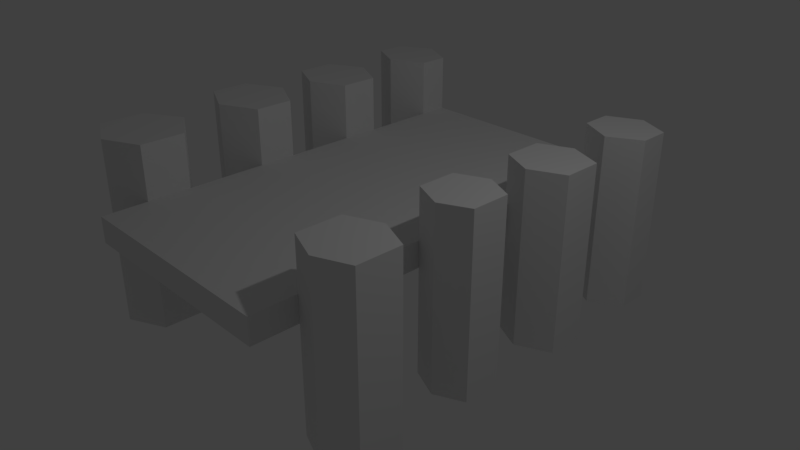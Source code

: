 # Source: Dock.blend  (saved by Blender 2.79.0; exported with 4.5.12 LTS)
import bpy
from mathutils import Matrix  # noqa: F401  (used for matrix-valued properties, if any)

bpy.ops.wm.read_factory_settings(use_empty=True)
scene = bpy.context.scene
scene.name = 'Scene'

# ---- collections
col_collection_1 = bpy.data.collections.new('Collection 1'); scene.collection.children.link(col_collection_1)

# ---- materials (node trees are filled in below, after node groups)
mat_material = bpy.data.materials.new('Material')
mat_material.alpha_threshold = 0.0
mat_material.use_transparent_shadow = False
mat_material.roughness = 0.5
mat_material.line_color = (0.0, 0.0, 0.0, 1.0)

# ---- material node trees

# ---- world
world_world = bpy.data.worlds.new('World'); scene.world = world_world
world_world.color = (0.05088, 0.05088, 0.05088)
world_world.use_sun_shadow = False
world_world.sun_shadow_jitter_overblur = 0.0
world_world.cycles.sampling_method = 'MANUAL'

# ---- cameras
cam_camera = bpy.data.cameras.new('Camera')
cam_camera.clip_end = 100.0
cam_camera.lens = 35.0
cam_camera.sensor_width = 32.0
cam_camera.sensor_height = 18.0
cam_camera.ortho_scale = 7.314
cam_camera.dof.focus_distance = 0.0
cam_camera.dof.aperture_fstop = 128.0

# ---- lights
light_lamp = bpy.data.lights.new('Lamp', 'POINT')
light_lamp.transmission_factor = 0.0
light_lamp.cutoff_distance = 30.0
light_lamp.energy = 100.0
light_lamp.shadow_buffer_clip_start = 1.001
light_lamp.shadow_soft_size = 0.1
light_lamp.shadow_maximum_resolution = 0.006
light_lamp.use_absolute_resolution = True

# ---- meshes
me_cube = bpy.data.meshes.new('Cube')
me_cube.from_pydata([(1.0, -0.3559, -0.1925), (1.0, -1.0, -0.1925), (-2.159, -1.0, -0.1925), (-2.159, -0.3559, -0.1925), (1.0, -0.3559, 0.1744), (1.0, -1.0, 0.1744), (-2.159, -1.0, 0.1744), (-2.159, -0.3559, 0.1744), (1.0, 0.269, -0.1925), (-2.159, 0.269, -0.1925), (1.0, 0.269, 0.1744), (-2.159, 0.269, 0.1744), (1.0, 0.8585, -0.1925), (-2.159, 0.8585, -0.1925), (1.0, 0.8585, 0.1744), (-2.159, 0.8585, 0.1744), (1.0, 1.42, -0.1925), (-2.159, 1.42, -0.1925), (1.0, 1.42, 0.1744), (-2.159, 1.42, 0.1744), (1.0, 1.971, -0.1925), (-2.159, 1.971, -0.1925), (1.0, 1.971, 0.1744), (-2.159, 1.971, 0.1744), (1.0, 2.51, -0.1925), (-2.159, 2.51, -0.1925), (1.0, 2.51, 0.1744), (-2.159, 2.51, 0.1744), (1.001, 2.976, -0.1925), (-2.159, 2.976, -0.1925), (1.001, 2.976, 0.1744), (-2.159, 2.976, 0.1744), (1.002, 3.533, -0.1925), (-2.159, 3.533, -0.1925), (1.002, 3.533, 0.1744), (-2.159, 3.533, 0.1744), (1.0, 4.18, -0.1925), (-2.159, 4.18, -0.1925), (1.0, 4.18, 0.1744), (-2.159, 4.18, 0.1744), (1.0, 4.614, -0.1925), (-2.159, 4.614, -0.1925), (1.0, 4.614, 0.1744), (-2.159, 4.614, 0.1744), (1.0, 5.054, -0.1925), (-2.159, 5.054, -0.1925), (1.0, 5.054, 0.1744), (-2.159, 5.054, 0.1744), (-3.237, 0.269, 0.1744), (-3.237, 0.269, -0.1925), (-3.237, -0.3559, 0.1743), (-3.237, -0.3559, -0.1925), (-2.694, 0.5902, 0.1744), (-2.694, -0.6136, 0.1744), (-2.694, 0.5902, -0.1925), (-2.694, -0.6136, -0.1925), (-2.159, 0.269, 0.9497), (-2.159, -0.3559, 0.9497), (-2.694, 0.5902, 0.9497), (-3.237, 0.269, 0.9497), (-2.694, -0.6136, 0.9497), (-3.237, -0.3559, 0.9497), (-2.159, 0.269, -1.744), (-2.159, -0.3559, -1.744), (-2.694, 0.5902, -1.744), (-2.694, -0.6136, -1.744), (-3.237, -0.3559, -1.744), (-3.237, 0.269, -1.744), (1.945, -0.3559, -0.1925), (1.945, -0.3559, 0.1743), (1.945, 0.269, -0.1925), (1.945, 0.269, 0.1744), (1.479, -0.5458, 0.1744), (1.479, 0.4642, 0.1744), (1.479, -0.5458, -0.1925), (1.479, 0.4642, -0.1925), (1.0, 0.269, 0.8951), (1.0, -0.3559, 0.8951), (1.945, 0.269, 0.8951), (1.945, -0.3559, 0.8951), (1.479, -0.5458, 0.8951), (1.479, 0.4642, 0.8951), (1.0, -0.3559, -1.707), (1.0, 0.269, -1.707), (1.945, -0.3559, -1.707), (1.945, 0.269, -1.707), (1.479, -0.5458, -1.707), (1.479, 0.4642, -1.707), (1.843, 1.42, -0.1925), (1.843, 1.42, 0.1744), (1.843, 1.971, -0.1925), (1.843, 1.971, 0.1744), (1.435, 2.163, 0.1744), (1.435, 2.163, -0.1925), (1.435, 1.23, -0.1925), (1.435, 1.23, 0.1744), (1.0, 1.42, 0.8746), (1.0, 1.971, 0.8746), (1.843, 1.42, 0.8746), (1.843, 1.971, 0.8746), (1.435, 2.163, 0.8746), (1.435, 1.23, 0.8746), (1.0, 1.42, -1.713), (1.0, 1.971, -1.713), (1.843, 1.42, -1.713), (1.843, 1.971, -1.713), (1.435, 2.163, -1.713), (1.435, 1.23, -1.713), (-3.268, 1.42, -0.1925), (-3.268, 1.42, 0.1744), (-3.268, 1.971, -0.1925), (-3.268, 1.971, 0.1744), (-2.715, 1.155, -0.1925), (-2.715, 2.255, -0.1925), (-2.715, 1.155, 0.1744), (-2.715, 2.255, 0.1744), (-2.159, 1.971, 0.9981), (-2.159, 1.42, 0.9981), (-3.268, 1.971, 0.9981), (-3.268, 1.42, 0.9981), (-2.715, 1.155, 0.9981), (-2.715, 2.255, 0.9981), (-2.159, 1.971, -1.686), (-2.159, 1.42, -1.686), (-3.268, 1.971, -1.686), (-3.268, 1.42, -1.686), (-2.715, 1.155, -1.686), (-2.715, 2.255, -1.686), (-3.206, 2.976, -0.1925), (-3.206, 2.976, 0.1744), (-3.206, 3.533, -0.1925), (-3.206, 3.533, 0.1744), (-2.683, 2.732, -0.1925), (-2.683, 3.8, -0.1925), (-2.683, 2.732, 0.1744), (-2.683, 3.8, 0.1744), (-2.159, 3.533, 1.0), (-2.159, 2.976, 1.0), (-3.206, 3.533, 1.0), (-3.206, 2.976, 1.0), (-2.683, 2.732, 1.0), (-2.683, 3.8, 1.0), (-2.159, 3.533, -1.683), (-2.159, 2.976, -1.683), (-3.206, 3.533, -1.683), (-3.206, 2.976, -1.683), (-2.683, 2.732, -1.683), (-2.683, 3.8, -1.683), (1.935, 2.976, -0.1925), (1.935, 2.976, 0.1744), (1.935, 3.533, -0.1925), (1.935, 3.533, 0.1744), (1.452, 3.733, 0.1744), (1.452, 3.733, -0.1925), (1.451, 2.758, -0.1925), (1.451, 2.758, 0.1744), (1.001, 2.976, 0.8357), (1.002, 3.533, 0.8357), (1.935, 2.976, 0.8357), (1.935, 3.533, 0.8357), (1.452, 3.733, 0.8357), (1.451, 2.758, 0.8357), (1.001, 2.976, -1.69), (1.002, 3.533, -1.69), (1.935, 2.976, -1.69), (1.935, 3.533, -1.69), (1.452, 3.733, -1.69), (1.451, 2.758, -1.69), (-3.173, 4.614, -0.1925), (-3.173, 4.614, 0.1744), (-3.173, 5.054, -0.1925), (-3.173, 5.054, 0.1744), (-2.676, 4.369, 0.1744), (-2.676, 4.369, -0.1925), (-2.676, 5.315, 0.1744), (-2.676, 5.315, -0.1925), (-2.159, 5.054, 1.019), (-2.159, 4.614, 1.019), (-3.173, 5.054, 1.019), (-3.173, 4.614, 1.019), (-2.676, 4.369, 1.019), (-2.676, 5.315, 1.019), (-2.159, 5.054, -1.685), (-2.159, 4.614, -1.685), (-3.173, 5.054, -1.685), (-3.173, 4.614, -1.685), (-2.676, 4.369, -1.685), (-2.676, 5.315, -1.685), (1.925, 4.614, -0.1925), (1.925, 4.614, 0.1744), (1.925, 5.054, -0.1925), (1.925, 5.054, 0.1744), (1.47, 5.278, 0.1744), (1.47, 5.278, -0.1925), (1.468, 4.362, -0.1925), (1.468, 4.362, 0.1744), (1.0, 4.614, 0.8407), (1.0, 5.054, 0.8407), (1.925, 4.614, 0.8407), (1.925, 5.054, 0.8407), (1.47, 5.278, 0.8407), (1.468, 4.362, 0.8407), (1.0, 4.614, -1.675), (1.0, 5.054, -1.675), (1.925, 4.614, -1.675), (1.925, 5.054, -1.675), (1.47, 5.278, -1.675), (1.468, 4.362, -1.675)], [], [(0, 1, 2, 3), (4, 7, 6, 5), (55, 53, 50, 51), (1, 5, 6, 2), (2, 6, 7, 3), (10, 4, 77, 76), (10, 8, 12, 14), (7, 4, 10, 11), (51, 49, 67, 66), (0, 3, 9, 8), (13, 15, 19, 17), (9, 11, 15, 13), (8, 9, 13, 12), (11, 10, 14, 15), (19, 18, 22, 23), (12, 13, 17, 16), (15, 14, 18, 19), (14, 12, 16, 18), (21, 23, 27, 25), (93, 92, 91, 90), (21, 17, 123, 122), (16, 17, 21, 20), (25, 27, 31, 29), (20, 21, 25, 24), (23, 22, 26, 27), (22, 20, 24, 26), (31, 30, 34, 35), (24, 25, 29, 28), (27, 26, 30, 31), (26, 24, 28, 30), (33, 35, 39, 37), (153, 152, 151, 150), (130, 133, 147, 144), (28, 29, 33, 32), (36, 37, 41, 40), (32, 33, 37, 36), (35, 34, 38, 39), (34, 32, 36, 38), (43, 42, 46, 47), (39, 38, 42, 43), (38, 36, 40, 42), (37, 39, 43, 41), (46, 44, 45, 47), (193, 192, 191, 190), (173, 172, 169, 168), (40, 41, 45, 44), (52, 48, 59, 58), (11, 9, 54, 52), (51, 50, 48, 49), (1, 0, 4, 5), (52, 54, 49, 48), (11, 52, 58, 56), (9, 3, 63, 62), (3, 7, 53, 55), (60, 58, 59, 61), (57, 56, 58, 60), (53, 7, 57, 60), (48, 50, 61, 59), (7, 11, 56, 57), (50, 53, 60, 61), (64, 65, 66, 67), (62, 63, 65, 64), (54, 9, 62, 64), (3, 55, 65, 63), (55, 51, 66, 65), (49, 54, 64, 67), (69, 68, 70, 71), (72, 74, 68, 69), (75, 73, 71, 70), (68, 74, 86, 84), (74, 0, 82, 86), (8, 10, 73, 75), (4, 0, 74, 72), (4, 72, 80, 77), (81, 80, 79, 78), (76, 77, 80, 81), (72, 69, 79, 80), (71, 73, 81, 78), (73, 10, 76, 81), (69, 71, 78, 79), (86, 87, 85, 84), (82, 83, 87, 86), (70, 68, 84, 85), (75, 70, 85, 87), (8, 75, 87, 83), (0, 8, 83, 82), (89, 88, 90, 91), (90, 88, 104, 105), (95, 94, 88, 89), (91, 92, 100, 99), (92, 22, 97, 100), (18, 16, 94, 95), (20, 93, 106, 103), (20, 22, 92, 93), (100, 101, 98, 99), (97, 96, 101, 100), (89, 91, 99, 98), (95, 89, 98, 101), (22, 18, 96, 97), (18, 95, 101, 96), (107, 106, 105, 104), (102, 103, 106, 107), (88, 94, 107, 104), (94, 16, 102, 107), (16, 20, 103, 102), (93, 90, 105, 106), (108, 109, 111, 110), (112, 114, 109, 108), (19, 23, 116, 117), (115, 113, 110, 111), (23, 21, 113, 115), (115, 111, 118, 121), (17, 19, 114, 112), (110, 113, 127, 124), (120, 121, 118, 119), (117, 116, 121, 120), (114, 19, 117, 120), (109, 114, 120, 119), (111, 109, 119, 118), (23, 115, 121, 116), (127, 126, 125, 124), (122, 123, 126, 127), (113, 21, 122, 127), (108, 110, 124, 125), (17, 112, 126, 123), (112, 108, 125, 126), (128, 129, 131, 130), (132, 134, 129, 128), (35, 135, 141, 136), (135, 133, 130, 131), (35, 33, 133, 135), (131, 129, 139, 138), (29, 31, 134, 132), (33, 29, 143, 142), (140, 141, 138, 139), (137, 136, 141, 140), (31, 35, 136, 137), (135, 131, 138, 141), (134, 31, 137, 140), (129, 134, 140, 139), (147, 146, 145, 144), (142, 143, 146, 147), (133, 33, 142, 147), (128, 130, 144, 145), (29, 132, 146, 143), (132, 128, 145, 146), (149, 148, 150, 151), (153, 150, 165, 166), (155, 154, 148, 149), (149, 151, 159, 158), (151, 152, 160, 159), (30, 28, 154, 155), (154, 28, 162, 167), (32, 34, 152, 153), (160, 161, 158, 159), (157, 156, 161, 160), (155, 149, 158, 161), (30, 155, 161, 156), (34, 30, 156, 157), (152, 34, 157, 160), (167, 166, 165, 164), (162, 163, 166, 167), (28, 32, 163, 162), (32, 153, 166, 163), (150, 148, 164, 165), (148, 154, 167, 164), (168, 169, 171, 170), (43, 47, 176, 177), (174, 175, 170, 171), (173, 168, 185, 186), (175, 45, 182, 187), (47, 45, 175, 174), (47, 174, 181, 176), (41, 43, 172, 173), (180, 181, 178, 179), (177, 176, 181, 180), (172, 43, 177, 180), (174, 171, 178, 181), (169, 172, 180, 179), (171, 169, 179, 178), (187, 186, 185, 184), (182, 183, 186, 187), (170, 175, 187, 184), (41, 173, 186, 183), (168, 170, 184, 185), (45, 41, 183, 182), (189, 188, 190, 191), (188, 194, 207, 204), (195, 194, 188, 189), (191, 192, 200, 199), (192, 46, 197, 200), (42, 40, 194, 195), (190, 188, 204, 205), (44, 46, 192, 193), (200, 201, 198, 199), (197, 196, 201, 200), (46, 42, 196, 197), (189, 191, 199, 198), (195, 189, 198, 201), (42, 195, 201, 196), (207, 206, 205, 204), (202, 203, 206, 207), (194, 40, 202, 207), (40, 44, 203, 202), (193, 190, 205, 206), (44, 193, 206, 203)])
_uv = me_cube.uv_layers.new(name='UVMap')
_uv.uv.foreach_set('vector', [0.5625, 0.7322, 0.5625, 0.7858, 0.2995, 0.7858, 0.2995, 0.7322, 0.2636, 0.771, 0.0006272, 0.771, 0.0006271, 0.7174, 0.2636, 0.7174, 0.1551, 0.1298, 0.1551, 0.1603, 0.1051, 0.1603, 0.1051, 0.1298, 0.2636, 0.9505, 0.2636, 0.981, 0.0006271, 0.981, 0.0006272, 0.9505, 0.9228, 0.06295, 0.9228, 0.03242, 0.9764, 0.03242, 0.9764, 0.06295, 0.3528, 0.1572, 0.4048, 0.1572, 0.4048, 0.2172, 0.3528, 0.2172, 0.5638, 0.9879, 0.5638, 0.9573, 0.6129, 0.9573, 0.6129, 0.9879, 0.0006271, 0.7723, 0.2636, 0.7723, 0.2636, 0.8243, 0.0006272, 0.8243, 0.1051, 0.1298, 0.05309, 0.1298, 0.05309, 0.0006272, 0.1051, 0.0006272, 0.8268, 0.7842, 0.5638, 0.7842, 0.5638, 0.7322, 0.8268, 0.7322, 0.7099, 0.9879, 0.7099, 0.9573, 0.7567, 0.9573, 0.7567, 0.9879, 0.6609, 0.9879, 0.6609, 0.9573, 0.7099, 0.9573, 0.7099, 0.9879, 0.8268, 0.8346, 0.5638, 0.8346, 0.5638, 0.7855, 0.8268, 0.7855, 0.5639, 0.6771, 0.8269, 0.6771, 0.8269, 0.7262, 0.5639, 0.7262, 0.5874, 0.3694, 0.8504, 0.3694, 0.8504, 0.4152, 0.5874, 0.4152, 0.5625, 0.8339, 0.2995, 0.8338, 0.2995, 0.7871, 0.5625, 0.7872, 0.5874, 0.2261, 0.8504, 0.2261, 0.8504, 0.2729, 0.5874, 0.2729, 0.6129, 0.9879, 0.6129, 0.9573, 0.6596, 0.9573, 0.6596, 0.9879, 0.4756, 0.9892, 0.4756, 0.9587, 0.5205, 0.9587, 0.5205, 0.9892, 0.8085, 0.5774, 0.8084, 0.6079, 0.7709, 0.6079, 0.7709, 0.5774, 0.2463, 0.3504, 0.2005, 0.3504, 0.2005, 0.2261, 0.2463, 0.2261, 0.2636, 0.8714, 0.0006271, 0.8714, 0.0006271, 0.8255, 0.2636, 0.8255, 0.5205, 0.9892, 0.5205, 0.9587, 0.5592, 0.9587, 0.5592, 0.9892, 0.8268, 0.8807, 0.5638, 0.8807, 0.5638, 0.8358, 0.8268, 0.8358, 0.2995, 0.8352, 0.5625, 0.8352, 0.5625, 0.8801, 0.2995, 0.8801, 0.3907, 0.9892, 0.3907, 0.9587, 0.4356, 0.9587, 0.4356, 0.9892, 0.5874, 0.2741, 0.8505, 0.2741, 0.8505, 0.3205, 0.5874, 0.3205, 0.2636, 0.9114, 0.0006272, 0.9114, 0.0006271, 0.8726, 0.2637, 0.8726, 0.2994, 0.8813, 0.5624, 0.8813, 0.5625, 0.9201, 0.2994, 0.9201, 0.4356, 0.9892, 0.4356, 0.9587, 0.4743, 0.9587, 0.4743, 0.9892, 0.828, 0.8663, 0.8281, 0.8358, 0.8819, 0.8358, 0.8819, 0.8664, 0.2637, 0.5754, 0.2637, 0.606, 0.2202, 0.606, 0.2202, 0.5754, 0.3485, 0.3502, 0.2995, 0.3502, 0.2995, 0.2261, 0.3485, 0.2261, 0.8505, 0.3681, 0.5874, 0.3681, 0.5874, 0.3218, 0.8505, 0.3218, 0.5624, 0.9574, 0.2994, 0.9574, 0.2994, 0.9213, 0.5624, 0.9213, 0.5627, 0.731, 0.2995, 0.731, 0.2995, 0.6771, 0.5625, 0.6771, 0.0006271, 0.6623, 0.2638, 0.6623, 0.2636, 0.7161, 0.0006272, 0.7161, 0.2994, 0.9892, 0.2994, 0.9587, 0.3533, 0.9587, 0.3533, 0.9892, 0.5638, 0.882, 0.8268, 0.8821, 0.8268, 0.9187, 0.5638, 0.9186, 0.5638, 0.92, 0.8268, 0.92, 0.8268, 0.9561, 0.5638, 0.9561, 0.3533, 0.9892, 0.3533, 0.9587, 0.3894, 0.9587, 0.3894, 0.9892, 0.8819, 0.8664, 0.8819, 0.8358, 0.918, 0.8358, 0.918, 0.8664, 0.8504, 0.4165, 0.8504, 0.447, 0.5874, 0.447, 0.5874, 0.4165, 0.8314, 0.124, 0.8314, 0.1545, 0.7892, 0.1545, 0.7892, 0.124, 0.4291, 0.575, 0.4291, 0.6055, 0.3829, 0.6055, 0.3829, 0.575, 0.2636, 0.9492, 0.0006272, 0.9492, 0.0006271, 0.9126, 0.2636, 0.9126, 0.0006272, 0.1603, 0.05309, 0.1603, 0.05309, 0.2249, 0.0006271, 0.2249, 0.2565, 0.1603, 0.2565, 0.1298, 0.3085, 0.1298, 0.3085, 0.1603, 0.1051, 0.1298, 0.1051, 0.1603, 0.05309, 0.1603, 0.05309, 0.1298, 0.9228, 0.0006271, 0.9764, 0.0006271, 0.9764, 0.03116, 0.9228, 0.03116, 0.0006272, 0.1603, 0.0006272, 0.1298, 0.05309, 0.1298, 0.05309, 0.1603, 0.2565, 0.1603, 0.3085, 0.1603, 0.3085, 0.2249, 0.2565, 0.2249, 0.2565, 0.1298, 0.2045, 0.1298, 0.2045, 0.0006272, 0.2565, 0.0006273, 0.2045, 0.1298, 0.2045, 0.1603, 0.1551, 0.1603, 0.1551, 0.1298, 0.8098, 0.4952, 0.91, 0.4952, 0.8832, 0.5404, 0.8312, 0.5404, 0.8312, 0.4507, 0.8832, 0.4507, 0.91, 0.4952, 0.8098, 0.4952, 0.1551, 0.1603, 0.2045, 0.1603, 0.2045, 0.2249, 0.1551, 0.2249, 0.05309, 0.1603, 0.1051, 0.1603, 0.1051, 0.2249, 0.05309, 0.2249, 0.2045, 0.1603, 0.2565, 0.1603, 0.2565, 0.2249, 0.2045, 0.2249, 0.1051, 0.1603, 0.1551, 0.1603, 0.1551, 0.2249, 0.1051, 0.2249, 0.91, 0.5868, 0.8098, 0.5868, 0.8312, 0.5416, 0.8832, 0.5416, 0.8832, 0.6313, 0.8312, 0.6313, 0.8098, 0.5868, 0.91, 0.5868, 0.3085, 0.1298, 0.2565, 0.1298, 0.2565, 0.0006273, 0.3085, 0.0006272, 0.2045, 0.1298, 0.1551, 0.1298, 0.1551, 0.0006273, 0.2045, 0.0006272, 0.1551, 0.1298, 0.1051, 0.1298, 0.1051, 0.0006272, 0.1551, 0.0006273, 0.05309, 0.1298, 0.0006272, 0.1298, 0.0006273, 0.0006271, 0.05309, 0.0006272, 0.4896, 0.1572, 0.4896, 0.1267, 0.5416, 0.1267, 0.5416, 0.1572, 0.4477, 0.1572, 0.4477, 0.1267, 0.4896, 0.1267, 0.4896, 0.1572, 0.5837, 0.1267, 0.5837, 0.1572, 0.5416, 0.1572, 0.5416, 0.1267, 0.4896, 0.1267, 0.4477, 0.1267, 0.4477, 0.0006272, 0.4896, 0.0006271, 0.4477, 0.1267, 0.4048, 0.1267, 0.4048, 0.0006271, 0.4477, 0.0006272, 0.3528, 0.1267, 0.3528, 0.1572, 0.3097, 0.1572, 0.3097, 0.1267, 0.4048, 0.1572, 0.4048, 0.1267, 0.4477, 0.1267, 0.4477, 0.1572, 0.4048, 0.1572, 0.4477, 0.1572, 0.4477, 0.2172, 0.4048, 0.2172, 0.9121, 0.9208, 0.8281, 0.9208, 0.8439, 0.882, 0.8959, 0.882, 0.8959, 0.9607, 0.8439, 0.9607, 0.8281, 0.9208, 0.9121, 0.9208, 0.4477, 0.1572, 0.4896, 0.1572, 0.4896, 0.2172, 0.4477, 0.2172, 0.5416, 0.1572, 0.5837, 0.1572, 0.5837, 0.2172, 0.5416, 0.2172, 0.3097, 0.1572, 0.3528, 0.1572, 0.3528, 0.2172, 0.3097, 0.2172, 0.4896, 0.1572, 0.5416, 0.1572, 0.5416, 0.2172, 0.4896, 0.2172, 0.8518, 0.3293, 0.9359, 0.3293, 0.9196, 0.3681, 0.8676, 0.3681, 0.8676, 0.2894, 0.9196, 0.2894, 0.9359, 0.3293, 0.8518, 0.3293, 0.5416, 0.1267, 0.4896, 0.1267, 0.4896, 0.0006271, 0.5416, 0.0006271, 0.5837, 0.1267, 0.5416, 0.1267, 0.5416, 0.0006271, 0.5837, 0.0006271, 0.3528, 0.1267, 0.3097, 0.1267, 0.3097, 0.0006271, 0.3528, 0.0006272, 0.4048, 0.1267, 0.3528, 0.1267, 0.3528, 0.0006272, 0.4048, 0.0006271, 0.7251, 0.6079, 0.7251, 0.5774, 0.7709, 0.5774, 0.7709, 0.6079, 0.7709, 0.5774, 0.7251, 0.5774, 0.7251, 0.4508, 0.771, 0.4508, 0.6876, 0.6079, 0.6877, 0.5774, 0.7251, 0.5774, 0.7251, 0.6079, 0.7709, 0.6079, 0.8084, 0.6079, 0.8084, 0.6662, 0.7709, 0.6662, 0.5627, 0.6079, 0.6023, 0.6079, 0.6023, 0.6662, 0.5627, 0.6661, 0.6481, 0.6079, 0.6481, 0.5773, 0.6877, 0.5774, 0.6876, 0.6079, 0.6023, 0.5773, 0.5627, 0.5773, 0.5627, 0.4507, 0.6023, 0.4507, 0.6023, 0.5773, 0.6023, 0.6079, 0.5627, 0.6079, 0.5627, 0.5773, 0.9994, 0.6685, 0.9217, 0.6685, 0.9375, 0.6346, 0.9833, 0.6346, 0.9833, 0.7047, 0.9375, 0.7047, 0.9217, 0.6685, 0.9994, 0.6685, 0.7251, 0.6079, 0.7709, 0.6079, 0.7709, 0.6662, 0.7251, 0.6662, 0.6876, 0.6079, 0.7251, 0.6079, 0.7251, 0.6662, 0.6876, 0.6662, 0.6023, 0.6079, 0.6481, 0.6079, 0.6481, 0.6662, 0.6023, 0.6662, 0.6481, 0.6079, 0.6876, 0.6079, 0.6876, 0.6662, 0.6481, 0.6662, 0.9216, 0.8466, 0.9992, 0.8466, 0.9832, 0.8806, 0.9374, 0.8806, 0.9374, 0.8104, 0.9832, 0.8104, 0.9992, 0.8466, 0.9216, 0.8466, 0.7251, 0.5774, 0.6877, 0.5774, 0.6877, 0.4508, 0.7251, 0.4508, 0.6877, 0.5774, 0.6481, 0.5773, 0.6482, 0.4507, 0.6877, 0.4508, 0.6481, 0.5773, 0.6023, 0.5773, 0.6023, 0.4507, 0.6482, 0.4507, 0.8085, 0.5774, 0.7709, 0.5774, 0.771, 0.4508, 0.8085, 0.4508, 0.0982, 0.3504, 0.0982, 0.381, 0.05236, 0.381, 0.05236, 0.3504, 0.1492, 0.3504, 0.1492, 0.381, 0.0982, 0.381, 0.0982, 0.3504, 0.2005, 0.381, 0.2463, 0.381, 0.2463, 0.4495, 0.2005, 0.4495, 0.0006273, 0.381, 0.0006272, 0.3504, 0.05236, 0.3504, 0.05236, 0.381, 0.2463, 0.381, 0.2463, 0.3504, 0.2983, 0.3504, 0.2983, 0.381, 0.0006273, 0.381, 0.05236, 0.381, 0.05236, 0.4495, 0.0006273, 0.4495, 0.2005, 0.3504, 0.2005, 0.381, 0.1492, 0.381, 0.1492, 0.3504, 0.05236, 0.3504, 0.0006272, 0.3504, 0.0006271, 0.2261, 0.05236, 0.2261, 0.874, 0.7322, 0.874, 0.8238, 0.828, 0.8001, 0.828, 0.7543, 0.9203, 0.7543, 0.9203, 0.8001, 0.874, 0.8238, 0.874, 0.7322, 0.1492, 0.381, 0.2005, 0.381, 0.2005, 0.4495, 0.1492, 0.4495, 0.0982, 0.381, 0.1492, 0.381, 0.1492, 0.4495, 0.0982, 0.4495, 0.05236, 0.381, 0.0982, 0.381, 0.0982, 0.4495, 0.05236, 0.4495, 0.2463, 0.381, 0.2983, 0.381, 0.2983, 0.4495, 0.2463, 0.4495, 0.8742, 0.6346, 0.8742, 0.7262, 0.8282, 0.7041, 0.8282, 0.6582, 0.9204, 0.6582, 0.9204, 0.7041, 0.8742, 0.7262, 0.8742, 0.6346, 0.2983, 0.3504, 0.2463, 0.3504, 0.2463, 0.2261, 0.2983, 0.2261, 0.0982, 0.3504, 0.05236, 0.3504, 0.05236, 0.2261, 0.0982, 0.2261, 0.2005, 0.3504, 0.1492, 0.3504, 0.1492, 0.2261, 0.2005, 0.2261, 0.1492, 0.3504, 0.0982, 0.3504, 0.0982, 0.2261, 0.1492, 0.2261, 0.3948, 0.3502, 0.3948, 0.3807, 0.3485, 0.3807, 0.3485, 0.3502, 0.4429, 0.3502, 0.4429, 0.3807, 0.3948, 0.3807, 0.3948, 0.3502, 0.5372, 0.3807, 0.5862, 0.3807, 0.5862, 0.4495, 0.5372, 0.4495, 0.2995, 0.3807, 0.2995, 0.3502, 0.3485, 0.3502, 0.3485, 0.3807, 0.5372, 0.3807, 0.5372, 0.3502, 0.5862, 0.3502, 0.5862, 0.3807, 0.3485, 0.3807, 0.3948, 0.3807, 0.3948, 0.4495, 0.3485, 0.4495, 0.4909, 0.3502, 0.4909, 0.3807, 0.4429, 0.3807, 0.4429, 0.3502, 0.5372, 0.3502, 0.4909, 0.3502, 0.4909, 0.2261, 0.5372, 0.2261, 0.8327, 0.1325, 0.9216, 0.1325, 0.8993, 0.1761, 0.8529, 0.1761, 0.8529, 0.08897, 0.8993, 0.08897, 0.9216, 0.1325, 0.8327, 0.1325, 0.4909, 0.3807, 0.5372, 0.3807, 0.5372, 0.4495, 0.4909, 0.4495, 0.2995, 0.3807, 0.3485, 0.3807, 0.3485, 0.4495, 0.2995, 0.4495, 0.4429, 0.3807, 0.4909, 0.3807, 0.4909, 0.4495, 0.4429, 0.4495, 0.3948, 0.3807, 0.4429, 0.3807, 0.4429, 0.4495, 0.3948, 0.4495, 0.9216, 0.04417, 0.8327, 0.04417, 0.8529, 0.0006271, 0.8993, 0.0006272, 0.8993, 0.08772, 0.8529, 0.08772, 0.8327, 0.04417, 0.9216, 0.04417, 0.5862, 0.3502, 0.5372, 0.3502, 0.5372, 0.2261, 0.5862, 0.2261, 0.3948, 0.3502, 0.3485, 0.3502, 0.3485, 0.2261, 0.3948, 0.2261, 0.4909, 0.3502, 0.4429, 0.3502, 0.4429, 0.2261, 0.4909, 0.2261, 0.4429, 0.3502, 0.3948, 0.3502, 0.3948, 0.2261, 0.4429, 0.2261, 0.1738, 0.606, 0.1738, 0.5754, 0.2202, 0.5754, 0.2202, 0.606, 0.2637, 0.5754, 0.2202, 0.5754, 0.2202, 0.4508, 0.2637, 0.4508, 0.1297, 0.606, 0.1297, 0.5754, 0.1738, 0.5754, 0.1738, 0.606, 0.1738, 0.606, 0.2202, 0.606, 0.2202, 0.661, 0.1738, 0.661, 0.2202, 0.606, 0.2637, 0.606, 0.2637, 0.661, 0.2202, 0.661, 0.08807, 0.606, 0.08807, 0.5754, 0.1297, 0.5754, 0.1297, 0.606, 0.1297, 0.5754, 0.08807, 0.5754, 0.08807, 0.4508, 0.1297, 0.4508, 0.0417, 0.5754, 0.0417, 0.606, 0.0006272, 0.606, 0.0006272, 0.5754, 0.9924, 0.4909, 0.9112, 0.491, 0.9294, 0.4507, 0.9757, 0.4508, 0.9756, 0.5285, 0.9293, 0.5285, 0.9112, 0.491, 0.9924, 0.4909, 0.1297, 0.606, 0.1738, 0.606, 0.1738, 0.661, 0.1297, 0.661, 0.08807, 0.606, 0.1297, 0.606, 0.1297, 0.661, 0.08807, 0.661, 0.0417, 0.606, 0.08807, 0.606, 0.08807, 0.661, 0.0417, 0.661, 0.0006272, 0.606, 0.0417, 0.606, 0.0417, 0.661, 0.0006272, 0.661, 0.9112, 0.5672, 0.9924, 0.5673, 0.9757, 0.6074, 0.9293, 0.6074, 0.9293, 0.5297, 0.9757, 0.5298, 0.9924, 0.5673, 0.9112, 0.5672, 0.08807, 0.5754, 0.0417, 0.5754, 0.0417, 0.4508, 0.08807, 0.4508, 0.0417, 0.5754, 0.0006272, 0.5754, 0.0006271, 0.4508, 0.0417, 0.4508, 0.2202, 0.5754, 0.1738, 0.5754, 0.1738, 0.4508, 0.2202, 0.4508, 0.1738, 0.5754, 0.1297, 0.5754, 0.1297, 0.4508, 0.1738, 0.4508, 0.3829, 0.575, 0.3829, 0.6055, 0.3463, 0.6055, 0.3463, 0.575, 0.4766, 0.6055, 0.5132, 0.6055, 0.5132, 0.6758, 0.4766, 0.6758, 0.2995, 0.6055, 0.2995, 0.575, 0.3463, 0.575, 0.3463, 0.6055, 0.4291, 0.575, 0.3829, 0.575, 0.3829, 0.4507, 0.4291, 0.4507, 0.5614, 0.575, 0.5132, 0.575, 0.5132, 0.4507, 0.5614, 0.4507, 0.5132, 0.6055, 0.5132, 0.575, 0.5614, 0.575, 0.5614, 0.6055, 0.5132, 0.6055, 0.5614, 0.6055, 0.5614, 0.6758, 0.5132, 0.6758, 0.4766, 0.575, 0.4766, 0.6055, 0.4291, 0.6055, 0.4291, 0.575, 0.8932, 0.3694, 0.8932, 0.4481, 0.8518, 0.4264, 0.8518, 0.3897, 0.9361, 0.3897, 0.9361, 0.4264, 0.8932, 0.4481, 0.8932, 0.3694, 0.4291, 0.6055, 0.4766, 0.6055, 0.4766, 0.6758, 0.4291, 0.6758, 0.2995, 0.6055, 0.3463, 0.6055, 0.3463, 0.6758, 0.2995, 0.6758, 0.3829, 0.6055, 0.4291, 0.6055, 0.4291, 0.6758, 0.3829, 0.6758, 0.3463, 0.6055, 0.3829, 0.6055, 0.3829, 0.6758, 0.3463, 0.6758, 0.8517, 0.2315, 0.9304, 0.2315, 0.91, 0.2729, 0.8734, 0.2729, 0.8734, 0.1885, 0.91, 0.1885, 0.9304, 0.2315, 0.8517, 0.2315, 0.3463, 0.575, 0.2995, 0.575, 0.2995, 0.4507, 0.3463, 0.4507, 0.4766, 0.575, 0.4291, 0.575, 0.4291, 0.4507, 0.4766, 0.4507, 0.3829, 0.575, 0.3463, 0.575, 0.3463, 0.4507, 0.3829, 0.4507, 0.5132, 0.575, 0.4766, 0.575, 0.4766, 0.4507, 0.5132, 0.4507, 0.7526, 0.1545, 0.7526, 0.124, 0.7892, 0.124, 0.7892, 0.1545, 0.7526, 0.124, 0.7092, 0.124, 0.7092, 0.0006272, 0.7526, 0.0006272, 0.7092, 0.1545, 0.7092, 0.124, 0.7526, 0.124, 0.7526, 0.1545, 0.7892, 0.1545, 0.8314, 0.1545, 0.8314, 0.21, 0.7892, 0.21, 0.5849, 0.1545, 0.6283, 0.1545, 0.6283, 0.21, 0.5849, 0.21, 0.6649, 0.1545, 0.6649, 0.124, 0.7092, 0.124, 0.7092, 0.1545, 0.7892, 0.124, 0.7526, 0.124, 0.7526, 0.0006272, 0.7892, 0.0006272, 0.6283, 0.124, 0.6283, 0.1545, 0.5849, 0.1545, 0.5849, 0.124, 0.9525, 0.9583, 0.9524, 0.882, 0.9903, 0.903, 0.9903, 0.9396, 0.9134, 0.9396, 0.9134, 0.9029, 0.9524, 0.882, 0.9525, 0.9583, 0.6283, 0.1545, 0.6649, 0.1545, 0.6649, 0.21, 0.6283, 0.21, 0.7526, 0.1545, 0.7892, 0.1545, 0.7892, 0.21, 0.7526, 0.21, 0.7092, 0.1545, 0.7526, 0.1545, 0.7526, 0.21, 0.7092, 0.21, 0.6649, 0.1545, 0.7092, 0.1545, 0.7092, 0.21, 0.6649, 0.21, 0.9216, 0.7712, 0.9979, 0.7713, 0.9792, 0.8092, 0.9425, 0.8092, 0.9425, 0.7322, 0.9792, 0.7322, 0.9979, 0.7713, 0.9216, 0.7712, 0.7092, 0.124, 0.6649, 0.124, 0.6649, 0.0006271, 0.7092, 0.0006272, 0.6649, 0.124, 0.6283, 0.124, 0.6283, 0.0006272, 0.6649, 0.0006271, 0.8314, 0.124, 0.7892, 0.124, 0.7892, 0.0006272, 0.8314, 0.0006272, 0.6283, 0.124, 0.5849, 0.124, 0.5849, 0.0006272, 0.6283, 0.0006272])
me_cube.materials.append(mat_material)
me_cube.use_remesh_preserve_volume = False
me_cube.use_remesh_preserve_attributes = False
me_cube.use_mirror_vertex_groups = False
me_cube.update()

# ---- objects
ob_cube = bpy.data.objects.new('Cube', me_cube)
ob_lamp = bpy.data.objects.new('Lamp', light_lamp)
ob_camera = bpy.data.objects.new('Camera', cam_camera)

# ---- transforms, parenting, visibility, modifiers, constraints
ob_cube.location = (0.0, -1.512, 0.4303)
ob_cube.lock_rotations_4d = False
ob_cube.empty_display_type = 'ARROWS'
ob_cube.lineart.crease_threshold = 0.0
ob_lamp.location = (4.076, 1.005, 5.904)
ob_lamp.rotation_euler = (0.6503, 0.05522, 1.866)
ob_lamp.lock_rotations_4d = False
ob_lamp.empty_display_type = 'ARROWS'
ob_lamp.color = (0.0, 0.0, 0.0, 0.0)
ob_lamp.lineart.crease_threshold = 0.0
ob_camera.location = (7.481, -6.508, 5.344)
ob_camera.rotation_euler = (1.109, 0.0, 0.8149)
ob_camera.lock_rotations_4d = False
ob_camera.empty_display_type = 'ARROWS'
ob_camera.color = (0.0, 0.0, 0.0, 0.0)
ob_camera.display_type = 'WIRE'
ob_camera.lineart.crease_threshold = 0.0

# ---- collection membership
col_collection_1.objects.link(ob_cube)
col_collection_1.objects.link(ob_lamp)
col_collection_1.objects.link(ob_camera)

# ---- scene / render settings (as saved in the file)
scene.camera = ob_camera
scene.frame_start = 1; scene.frame_end = 250; scene.frame_set(1)
scene.render.engine = 'BLENDER_EEVEE_NEXT'
scene.render.resolution_percentage = 50
scene.render.dither_intensity = 0.0
scene.cycles.use_denoising = False
scene.cycles.samples = 128
scene.cycles.sampling_pattern = 'TABULATED_SOBOL'
scene.cycles.light_sampling_threshold = 0.0
scene.cycles.use_adaptive_sampling = False
scene.cycles.use_light_tree = False
scene.cycles.blur_glossy = 0.0
scene.cycles.sample_clamp_indirect = 0.0
scene.view_settings.view_transform = 'Standard'
bpy.context.view_layer.update()
